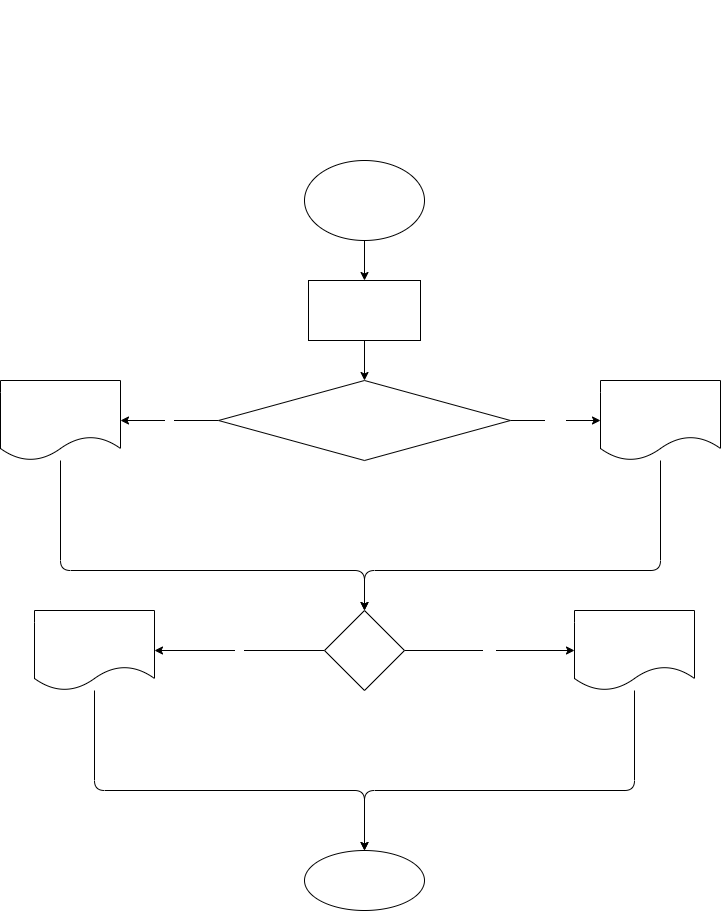

The diagram above was exported from draw.io. Its source (the exported page's mxGraphModel, read from the mxfile embedded in the PNG):
<mxGraphModel dx="1361" dy="1060" grid="1" gridSize="10" guides="1" tooltips="1" connect="1" arrows="1" fold="1" page="1" pageScale="1" pageWidth="827" pageHeight="1169" math="0" shadow="0">
  <root>
    <mxCell id="0" />
    <mxCell id="1" parent="0" />
    <mxCell id="2" value="&lt;div style=&quot;font-family: &amp;#34;fira code&amp;#34; , &amp;#34;consolas&amp;#34; , &amp;#34;courier new&amp;#34; , monospace ; font-size: 14px ; line-height: 19px&quot;&gt;&lt;p style=&quot;box-sizing: border-box ; margin: 0px ; font-family: &amp;#34;roboto&amp;#34; , &amp;#34;san francisco&amp;#34; , &amp;#34;helvetica neue&amp;#34; , &amp;#34;helvetica&amp;#34; , &amp;#34;arial&amp;#34; ; font-size: 15px&quot;&gt;&lt;font color=&quot;#ffffff&quot;&gt;Задача:&lt;/font&gt;&lt;/p&gt;&lt;p style=&quot;box-sizing: border-box ; margin: 0px ; font-family: &amp;#34;roboto&amp;#34; , &amp;#34;san francisco&amp;#34; , &amp;#34;helvetica neue&amp;#34; , &amp;#34;helvetica&amp;#34; , &amp;#34;arial&amp;#34; ; font-size: 15px&quot;&gt;&lt;font color=&quot;#ffffff&quot;&gt;Напишите программу, которая принимает на вход пятизначное число и проверяет, является ли оно палиндромом.&lt;/font&gt;&lt;/p&gt;&lt;p style=&quot;box-sizing: border-box ; margin: 0px ; font-family: &amp;#34;roboto&amp;#34; , &amp;#34;san francisco&amp;#34; , &amp;#34;helvetica neue&amp;#34; , &amp;#34;helvetica&amp;#34; , &amp;#34;arial&amp;#34; ; font-size: 15px&quot;&gt;&lt;font color=&quot;#ffffff&quot;&gt;14212 -&amp;gt; нет&lt;/font&gt;&lt;/p&gt;&lt;p style=&quot;box-sizing: border-box ; margin: 0px ; font-family: &amp;#34;roboto&amp;#34; , &amp;#34;san francisco&amp;#34; , &amp;#34;helvetica neue&amp;#34; , &amp;#34;helvetica&amp;#34; , &amp;#34;arial&amp;#34; ; font-size: 15px&quot;&gt;&lt;font color=&quot;#ffffff&quot;&gt;12821 -&amp;gt; да&lt;/font&gt;&lt;/p&gt;&lt;p style=&quot;box-sizing: border-box ; margin: 0px ; font-family: &amp;#34;roboto&amp;#34; , &amp;#34;san francisco&amp;#34; , &amp;#34;helvetica neue&amp;#34; , &amp;#34;helvetica&amp;#34; , &amp;#34;arial&amp;#34; ; font-size: 15px&quot;&gt;&lt;font color=&quot;#ffffff&quot;&gt;23432 -&amp;gt; да&lt;/font&gt;&lt;/p&gt;&lt;/div&gt;" style="text;html=1;strokeColor=none;fillColor=none;align=center;verticalAlign=middle;whiteSpace=wrap;rounded=0;fontFamily=Fira Code;" vertex="1" parent="1">
      <mxGeometry x="84" y="30" width="660" height="120" as="geometry" />
    </mxCell>
    <mxCell id="7" value="" style="edgeStyle=none;html=1;fontColor=#FFFFFF;fontFamily=Fira Code;" edge="1" parent="1" source="3" target="6">
      <mxGeometry relative="1" as="geometry" />
    </mxCell>
    <mxCell id="3" value="Start" style="ellipse;whiteSpace=wrap;html=1;labelBackgroundColor=none;fontColor=#FFFFFF;fontFamily=Fira Code;" vertex="1" parent="1">
      <mxGeometry x="354" y="190" width="120" height="80" as="geometry" />
    </mxCell>
    <mxCell id="9" value="" style="edgeStyle=none;html=1;fontColor=#FFFFFF;fontFamily=Fira Code;" edge="1" parent="1" source="6" target="8">
      <mxGeometry relative="1" as="geometry" />
    </mxCell>
    <mxCell id="6" value="number = 14212;&lt;br&gt;n1 = 0;&lt;br&gt;n2 = 1;" style="whiteSpace=wrap;html=1;fontColor=#FFFFFF;labelBackgroundColor=none;fontFamily=Fira Code;" vertex="1" parent="1">
      <mxGeometry x="358" y="310" width="112" height="60" as="geometry" />
    </mxCell>
    <mxCell id="11" value="&amp;nbsp;+&amp;nbsp;" style="edgeStyle=none;html=1;fontColor=#FFFFFF;fontFamily=Fira Code;" edge="1" parent="1" source="8" target="10">
      <mxGeometry relative="1" as="geometry" />
    </mxCell>
    <mxCell id="13" value="&amp;nbsp;-&amp;nbsp;" style="edgeStyle=none;html=1;fontColor=#FFFFFF;" edge="1" parent="1" source="8" target="12">
      <mxGeometry relative="1" as="geometry" />
    </mxCell>
    <mxCell id="8" value="&lt;font face=&quot;Fira Code&quot;&gt;10000 &amp;lt;= numbers &amp;lt;= 99999&lt;/font&gt;" style="rhombus;whiteSpace=wrap;html=1;fontColor=#FFFFFF;labelBackgroundColor=none;fontFamily=Fira Code;" vertex="1" parent="1">
      <mxGeometry x="268" y="410" width="292" height="80" as="geometry" />
    </mxCell>
    <mxCell id="16" style="edgeStyle=none;html=1;entryX=0.5;entryY=0;entryDx=0;entryDy=0;fontColor=#FFFFFF;" edge="1" parent="1" source="10" target="14">
      <mxGeometry relative="1" as="geometry">
        <Array as="points">
          <mxPoint x="710" y="600" />
          <mxPoint x="414" y="600" />
        </Array>
      </mxGeometry>
    </mxCell>
    <mxCell id="10" value="n1 n2" style="shape=document;whiteSpace=wrap;html=1;boundedLbl=1;fontColor=#FFFFFF;labelBackgroundColor=none;fontFamily=Fira Code;" vertex="1" parent="1">
      <mxGeometry x="650" y="410" width="120" height="80" as="geometry" />
    </mxCell>
    <mxCell id="15" value="" style="edgeStyle=none;html=1;fontColor=#FFFFFF;" edge="1" parent="1" source="12" target="14">
      <mxGeometry relative="1" as="geometry">
        <Array as="points">
          <mxPoint x="110" y="600" />
          <mxPoint x="414" y="600" />
        </Array>
      </mxGeometry>
    </mxCell>
    <mxCell id="12" value="error" style="shape=document;whiteSpace=wrap;html=1;boundedLbl=1;fontFamily=Fira Code;fontColor=#FFFFFF;labelBackgroundColor=none;" vertex="1" parent="1">
      <mxGeometry x="50" y="410" width="120" height="80" as="geometry" />
    </mxCell>
    <mxCell id="18" value="&amp;nbsp;+&amp;nbsp;" style="edgeStyle=none;html=1;fontColor=#FFFFFF;" edge="1" parent="1" source="14" target="17">
      <mxGeometry relative="1" as="geometry" />
    </mxCell>
    <mxCell id="20" value="&amp;nbsp;-&amp;nbsp;" style="edgeStyle=none;html=1;fontColor=#FFFFFF;" edge="1" parent="1" source="14" target="19">
      <mxGeometry relative="1" as="geometry" />
    </mxCell>
    <mxCell id="14" value="n1 == n2" style="rhombus;whiteSpace=wrap;html=1;fontFamily=Fira Code;fontColor=#FFFFFF;labelBackgroundColor=none;" vertex="1" parent="1">
      <mxGeometry x="374" y="640" width="80" height="80" as="geometry" />
    </mxCell>
    <mxCell id="23" style="edgeStyle=none;html=1;entryX=0.5;entryY=0;entryDx=0;entryDy=0;fontColor=#FFFFFF;" edge="1" parent="1" source="17" target="21">
      <mxGeometry relative="1" as="geometry">
        <Array as="points">
          <mxPoint x="684" y="820" />
          <mxPoint x="414" y="820" />
        </Array>
      </mxGeometry>
    </mxCell>
    <mxCell id="17" value="Да&lt;br&gt;палиндром" style="shape=document;whiteSpace=wrap;html=1;boundedLbl=1;fontFamily=Fira Code;fontColor=#FFFFFF;labelBackgroundColor=none;" vertex="1" parent="1">
      <mxGeometry x="624" y="640" width="120" height="80" as="geometry" />
    </mxCell>
    <mxCell id="22" value="" style="edgeStyle=none;html=1;fontColor=#FFFFFF;" edge="1" parent="1" source="19" target="21">
      <mxGeometry relative="1" as="geometry">
        <Array as="points">
          <mxPoint x="144" y="820" />
          <mxPoint x="414" y="820" />
        </Array>
      </mxGeometry>
    </mxCell>
    <mxCell id="19" value="НЕТ" style="shape=document;whiteSpace=wrap;html=1;boundedLbl=1;fontFamily=Fira Code;fontColor=#FFFFFF;labelBackgroundColor=none;" vertex="1" parent="1">
      <mxGeometry x="84" y="640" width="120" height="80" as="geometry" />
    </mxCell>
    <mxCell id="21" value="and" style="ellipse;whiteSpace=wrap;html=1;fontFamily=Fira Code;fontColor=#FFFFFF;labelBackgroundColor=none;" vertex="1" parent="1">
      <mxGeometry x="354" y="880" width="120" height="60" as="geometry" />
    </mxCell>
  </root>
</mxGraphModel>